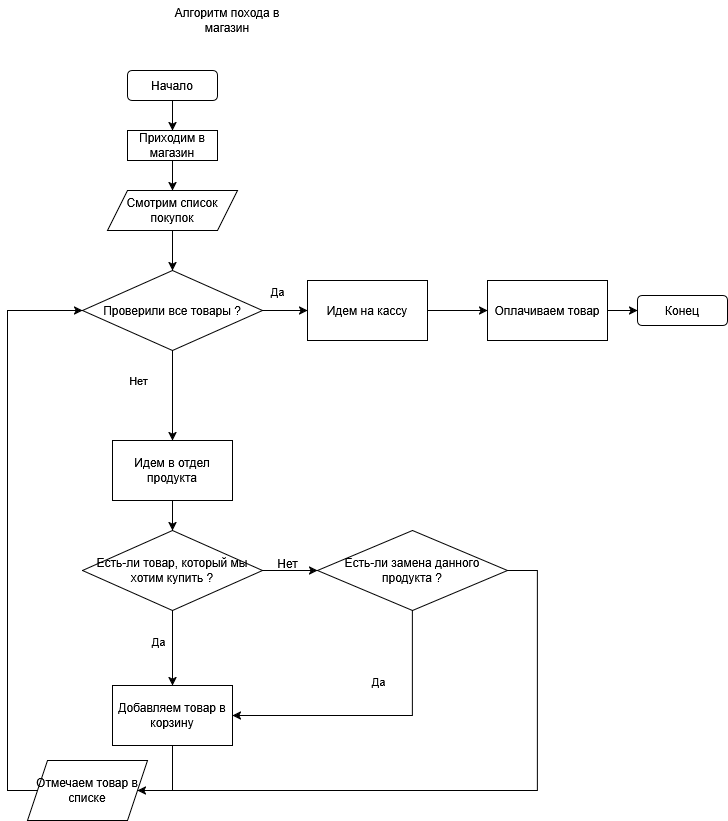

The diagram above was exported from draw.io. Its source (the exported page's mxGraphModel, read from the mxfile embedded in the PNG):
<mxGraphModel dx="957" dy="488" grid="1" gridSize="10" guides="1" tooltips="1" connect="1" arrows="1" fold="1" page="1" pageScale="1" pageWidth="827" pageHeight="1169" math="0" shadow="0">
  <root>
    <mxCell id="0" />
    <mxCell id="1" parent="0" />
    <mxCell id="ccBC_ZfBgGADo9cbbTR2-4" style="edgeStyle=orthogonalEdgeStyle;rounded=0;orthogonalLoop=1;jettySize=auto;html=1;exitX=0.5;exitY=1;exitDx=0;exitDy=0;entryX=0.5;entryY=0;entryDx=0;entryDy=0;" edge="1" parent="1" source="ccBC_ZfBgGADo9cbbTR2-1" target="ccBC_ZfBgGADo9cbbTR2-3">
      <mxGeometry relative="1" as="geometry" />
    </mxCell>
    <mxCell id="ccBC_ZfBgGADo9cbbTR2-1" value="Начало" style="rounded=1;whiteSpace=wrap;html=1;" vertex="1" parent="1">
      <mxGeometry x="330" y="120" width="90" height="30" as="geometry" />
    </mxCell>
    <mxCell id="ccBC_ZfBgGADo9cbbTR2-2" value="Алгоритм похода в магазин" style="text;html=1;align=center;verticalAlign=middle;whiteSpace=wrap;rounded=0;" vertex="1" parent="1">
      <mxGeometry x="360" y="50" width="140" height="40" as="geometry" />
    </mxCell>
    <mxCell id="ccBC_ZfBgGADo9cbbTR2-6" style="edgeStyle=orthogonalEdgeStyle;rounded=0;orthogonalLoop=1;jettySize=auto;html=1;entryX=0.5;entryY=0;entryDx=0;entryDy=0;" edge="1" parent="1" source="ccBC_ZfBgGADo9cbbTR2-3" target="ccBC_ZfBgGADo9cbbTR2-5">
      <mxGeometry relative="1" as="geometry" />
    </mxCell>
    <mxCell id="ccBC_ZfBgGADo9cbbTR2-3" value="Приходим в магазин" style="rounded=0;whiteSpace=wrap;html=1;" vertex="1" parent="1">
      <mxGeometry x="330" y="180" width="90" height="30" as="geometry" />
    </mxCell>
    <mxCell id="ccBC_ZfBgGADo9cbbTR2-24" style="edgeStyle=orthogonalEdgeStyle;rounded=0;orthogonalLoop=1;jettySize=auto;html=1;exitX=0.5;exitY=1;exitDx=0;exitDy=0;entryX=0.5;entryY=0;entryDx=0;entryDy=0;" edge="1" parent="1" source="ccBC_ZfBgGADo9cbbTR2-5" target="ccBC_ZfBgGADo9cbbTR2-23">
      <mxGeometry relative="1" as="geometry" />
    </mxCell>
    <mxCell id="ccBC_ZfBgGADo9cbbTR2-5" value="Смотрим список покупок" style="shape=parallelogram;perimeter=parallelogramPerimeter;whiteSpace=wrap;html=1;fixedSize=1;" vertex="1" parent="1">
      <mxGeometry x="310" y="240" width="130" height="40" as="geometry" />
    </mxCell>
    <mxCell id="ccBC_ZfBgGADo9cbbTR2-14" style="edgeStyle=orthogonalEdgeStyle;rounded=0;orthogonalLoop=1;jettySize=auto;html=1;exitX=0.5;exitY=1;exitDx=0;exitDy=0;entryX=0.5;entryY=0;entryDx=0;entryDy=0;" edge="1" parent="1" source="ccBC_ZfBgGADo9cbbTR2-7" target="ccBC_ZfBgGADo9cbbTR2-10">
      <mxGeometry relative="1" as="geometry" />
    </mxCell>
    <mxCell id="ccBC_ZfBgGADo9cbbTR2-7" value="Идем в отдел продукта" style="rounded=0;whiteSpace=wrap;html=1;" vertex="1" parent="1">
      <mxGeometry x="315" y="490" width="120" height="60" as="geometry" />
    </mxCell>
    <mxCell id="ccBC_ZfBgGADo9cbbTR2-12" style="edgeStyle=orthogonalEdgeStyle;rounded=0;orthogonalLoop=1;jettySize=auto;html=1;exitX=0.5;exitY=1;exitDx=0;exitDy=0;entryX=0.5;entryY=0;entryDx=0;entryDy=0;" edge="1" parent="1" source="ccBC_ZfBgGADo9cbbTR2-10" target="ccBC_ZfBgGADo9cbbTR2-11">
      <mxGeometry relative="1" as="geometry" />
    </mxCell>
    <mxCell id="ccBC_ZfBgGADo9cbbTR2-13" value="Да" style="edgeLabel;html=1;align=center;verticalAlign=middle;resizable=0;points=[];" vertex="1" connectable="0" parent="ccBC_ZfBgGADo9cbbTR2-12">
      <mxGeometry x="-0.1933" y="-1" relative="1" as="geometry">
        <mxPoint x="-14" as="offset" />
      </mxGeometry>
    </mxCell>
    <mxCell id="ccBC_ZfBgGADo9cbbTR2-16" style="edgeStyle=orthogonalEdgeStyle;rounded=0;orthogonalLoop=1;jettySize=auto;html=1;exitX=1;exitY=0.5;exitDx=0;exitDy=0;entryX=0;entryY=0.5;entryDx=0;entryDy=0;" edge="1" parent="1" source="ccBC_ZfBgGADo9cbbTR2-10" target="ccBC_ZfBgGADo9cbbTR2-15">
      <mxGeometry relative="1" as="geometry" />
    </mxCell>
    <mxCell id="ccBC_ZfBgGADo9cbbTR2-10" value="Есть-ли товар, который мы хотим купить ?" style="rhombus;whiteSpace=wrap;html=1;" vertex="1" parent="1">
      <mxGeometry x="285" y="580" width="180" height="80" as="geometry" />
    </mxCell>
    <mxCell id="ccBC_ZfBgGADo9cbbTR2-30" style="edgeStyle=orthogonalEdgeStyle;rounded=0;orthogonalLoop=1;jettySize=auto;html=1;exitX=0.5;exitY=1;exitDx=0;exitDy=0;entryX=0;entryY=0.5;entryDx=0;entryDy=0;" edge="1" parent="1" source="ccBC_ZfBgGADo9cbbTR2-11" target="ccBC_ZfBgGADo9cbbTR2-23">
      <mxGeometry relative="1" as="geometry">
        <Array as="points">
          <mxPoint x="375" y="840" />
          <mxPoint x="210" y="840" />
          <mxPoint x="210" y="360" />
        </Array>
      </mxGeometry>
    </mxCell>
    <mxCell id="ccBC_ZfBgGADo9cbbTR2-11" value="Добавляем товар в корзину" style="rounded=0;whiteSpace=wrap;html=1;" vertex="1" parent="1">
      <mxGeometry x="315" y="735" width="120" height="60" as="geometry" />
    </mxCell>
    <mxCell id="ccBC_ZfBgGADo9cbbTR2-18" style="edgeStyle=orthogonalEdgeStyle;rounded=0;orthogonalLoop=1;jettySize=auto;html=1;exitX=0.5;exitY=1;exitDx=0;exitDy=0;entryX=1;entryY=0.5;entryDx=0;entryDy=0;" edge="1" parent="1" source="ccBC_ZfBgGADo9cbbTR2-15" target="ccBC_ZfBgGADo9cbbTR2-11">
      <mxGeometry relative="1" as="geometry" />
    </mxCell>
    <mxCell id="ccBC_ZfBgGADo9cbbTR2-19" value="Да" style="edgeLabel;html=1;align=center;verticalAlign=middle;resizable=0;points=[];" vertex="1" connectable="0" parent="ccBC_ZfBgGADo9cbbTR2-18">
      <mxGeometry x="-0.0934" y="-3" relative="1" as="geometry">
        <mxPoint x="-11" y="-32" as="offset" />
      </mxGeometry>
    </mxCell>
    <mxCell id="ccBC_ZfBgGADo9cbbTR2-43" style="edgeStyle=orthogonalEdgeStyle;rounded=0;orthogonalLoop=1;jettySize=auto;html=1;entryX=1;entryY=0.5;entryDx=0;entryDy=0;" edge="1" parent="1" source="ccBC_ZfBgGADo9cbbTR2-15" target="ccBC_ZfBgGADo9cbbTR2-38">
      <mxGeometry relative="1" as="geometry">
        <Array as="points">
          <mxPoint x="740" y="620" />
          <mxPoint x="740" y="840" />
        </Array>
      </mxGeometry>
    </mxCell>
    <mxCell id="ccBC_ZfBgGADo9cbbTR2-15" value="Есть-ли замена данного продукта ?" style="rhombus;whiteSpace=wrap;html=1;" vertex="1" parent="1">
      <mxGeometry x="520" y="580" width="190" height="80" as="geometry" />
    </mxCell>
    <mxCell id="ccBC_ZfBgGADo9cbbTR2-17" value="Нет" style="text;html=1;align=center;verticalAlign=middle;resizable=0;points=[];autosize=1;strokeColor=none;fillColor=none;" vertex="1" parent="1">
      <mxGeometry x="470" y="598" width="40" height="30" as="geometry" />
    </mxCell>
    <mxCell id="ccBC_ZfBgGADo9cbbTR2-25" style="edgeStyle=orthogonalEdgeStyle;rounded=0;orthogonalLoop=1;jettySize=auto;html=1;exitX=0.5;exitY=1;exitDx=0;exitDy=0;entryX=0.5;entryY=0;entryDx=0;entryDy=0;" edge="1" parent="1" source="ccBC_ZfBgGADo9cbbTR2-23" target="ccBC_ZfBgGADo9cbbTR2-7">
      <mxGeometry relative="1" as="geometry" />
    </mxCell>
    <mxCell id="ccBC_ZfBgGADo9cbbTR2-26" value="Нет" style="edgeLabel;html=1;align=center;verticalAlign=middle;resizable=0;points=[];" vertex="1" connectable="0" parent="ccBC_ZfBgGADo9cbbTR2-25">
      <mxGeometry x="-0.3661" y="6" relative="1" as="geometry">
        <mxPoint x="-41" as="offset" />
      </mxGeometry>
    </mxCell>
    <mxCell id="ccBC_ZfBgGADo9cbbTR2-28" style="edgeStyle=orthogonalEdgeStyle;rounded=0;orthogonalLoop=1;jettySize=auto;html=1;exitX=1;exitY=0.5;exitDx=0;exitDy=0;entryX=0;entryY=0.5;entryDx=0;entryDy=0;" edge="1" parent="1" source="ccBC_ZfBgGADo9cbbTR2-23" target="ccBC_ZfBgGADo9cbbTR2-27">
      <mxGeometry relative="1" as="geometry" />
    </mxCell>
    <mxCell id="ccBC_ZfBgGADo9cbbTR2-29" value="Да" style="edgeLabel;html=1;align=center;verticalAlign=middle;resizable=0;points=[];" vertex="1" connectable="0" parent="ccBC_ZfBgGADo9cbbTR2-28">
      <mxGeometry x="0.0201" y="1" relative="1" as="geometry">
        <mxPoint x="-9" y="-19" as="offset" />
      </mxGeometry>
    </mxCell>
    <mxCell id="ccBC_ZfBgGADo9cbbTR2-23" value="Проверили все товары ?" style="rhombus;whiteSpace=wrap;html=1;" vertex="1" parent="1">
      <mxGeometry x="285" y="320" width="180" height="80" as="geometry" />
    </mxCell>
    <mxCell id="ccBC_ZfBgGADo9cbbTR2-34" style="edgeStyle=orthogonalEdgeStyle;rounded=0;orthogonalLoop=1;jettySize=auto;html=1;exitX=1;exitY=0.5;exitDx=0;exitDy=0;entryX=0;entryY=0.5;entryDx=0;entryDy=0;" edge="1" parent="1" source="ccBC_ZfBgGADo9cbbTR2-27" target="ccBC_ZfBgGADo9cbbTR2-33">
      <mxGeometry relative="1" as="geometry" />
    </mxCell>
    <mxCell id="ccBC_ZfBgGADo9cbbTR2-27" value="Идем на кассу" style="rounded=0;whiteSpace=wrap;html=1;" vertex="1" parent="1">
      <mxGeometry x="510" y="330" width="120" height="60" as="geometry" />
    </mxCell>
    <mxCell id="ccBC_ZfBgGADo9cbbTR2-36" style="edgeStyle=orthogonalEdgeStyle;rounded=0;orthogonalLoop=1;jettySize=auto;html=1;exitX=1;exitY=0.5;exitDx=0;exitDy=0;entryX=0;entryY=0.5;entryDx=0;entryDy=0;" edge="1" parent="1" source="ccBC_ZfBgGADo9cbbTR2-33" target="ccBC_ZfBgGADo9cbbTR2-35">
      <mxGeometry relative="1" as="geometry" />
    </mxCell>
    <mxCell id="ccBC_ZfBgGADo9cbbTR2-33" value="Оплачиваем товар" style="rounded=0;whiteSpace=wrap;html=1;" vertex="1" parent="1">
      <mxGeometry x="690" y="330" width="120" height="60" as="geometry" />
    </mxCell>
    <mxCell id="ccBC_ZfBgGADo9cbbTR2-35" value="Конец" style="rounded=1;whiteSpace=wrap;html=1;" vertex="1" parent="1">
      <mxGeometry x="840" y="345" width="90" height="30" as="geometry" />
    </mxCell>
    <mxCell id="ccBC_ZfBgGADo9cbbTR2-38" value="Отмечаем товар в списке" style="shape=parallelogram;perimeter=parallelogramPerimeter;whiteSpace=wrap;html=1;fixedSize=1;" vertex="1" parent="1">
      <mxGeometry x="230" y="810" width="120" height="60" as="geometry" />
    </mxCell>
  </root>
</mxGraphModel>